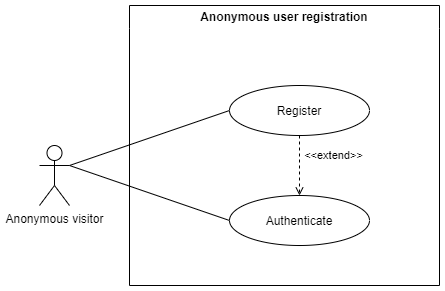

The diagram above was exported from draw.io. Its source (the exported page's mxGraphModel, read from the mxfile embedded in the PNG):
<mxGraphModel dx="1420" dy="768" grid="1" gridSize="10" guides="1" tooltips="1" connect="1" arrows="1" fold="1" page="1" pageScale="1" pageWidth="827" pageHeight="1169" math="0" shadow="0">
  <root>
    <mxCell id="0" />
    <mxCell id="1" parent="0" />
    <mxCell id="DmPUnxjsft_869vhr0Qe-1" value="Anonymous user registration" style="swimlane;whiteSpace=wrap;html=1;swimlaneLine=0;" parent="1" vertex="1">
      <mxGeometry x="200" y="60" width="310" height="280" as="geometry">
        <mxRectangle x="240" y="100" width="140" height="30" as="alternateBounds" />
      </mxGeometry>
    </mxCell>
    <mxCell id="DmPUnxjsft_869vhr0Qe-9" value="&lt;p style=&quot;line-height: 100%;&quot;&gt;Register&lt;/p&gt;" style="ellipse;whiteSpace=wrap;html=1;" parent="DmPUnxjsft_869vhr0Qe-1" vertex="1">
      <mxGeometry x="100" y="80" width="140" height="50" as="geometry" />
    </mxCell>
    <mxCell id="DmPUnxjsft_869vhr0Qe-18" value="&lt;p style=&quot;line-height: 100%;&quot;&gt;Authenticate&lt;/p&gt;" style="ellipse;whiteSpace=wrap;html=1;" parent="DmPUnxjsft_869vhr0Qe-1" vertex="1">
      <mxGeometry x="100" y="190" width="140" height="50" as="geometry" />
    </mxCell>
    <mxCell id="DmPUnxjsft_869vhr0Qe-10" value="&amp;lt;&amp;lt;extend&amp;gt;&amp;gt;" style="endArrow=open;html=1;rounded=0;exitX=0.5;exitY=1;exitDx=0;exitDy=0;endFill=0;dashed=1;entryX=0.5;entryY=0;entryDx=0;entryDy=0;" parent="DmPUnxjsft_869vhr0Qe-1" source="DmPUnxjsft_869vhr0Qe-9" target="DmPUnxjsft_869vhr0Qe-18" edge="1">
      <mxGeometry x="-0.3333" y="34" width="50" height="50" relative="1" as="geometry">
        <mxPoint x="234" y="565" as="sourcePoint" />
        <mxPoint x="240" y="60" as="targetPoint" />
        <Array as="points" />
        <mxPoint as="offset" />
      </mxGeometry>
    </mxCell>
    <mxCell id="DmPUnxjsft_869vhr0Qe-17" value="Anonymous visitor" style="shape=umlActor;verticalLabelPosition=bottom;verticalAlign=top;html=1;outlineConnect=0;" parent="1" vertex="1">
      <mxGeometry x="110" y="200" width="30" height="60" as="geometry" />
    </mxCell>
    <mxCell id="DmPUnxjsft_869vhr0Qe-19" value="" style="endArrow=none;html=1;rounded=0;exitX=1;exitY=0.3333333333333333;exitDx=0;exitDy=0;exitPerimeter=0;entryX=0;entryY=0.5;entryDx=0;entryDy=0;" parent="1" source="DmPUnxjsft_869vhr0Qe-17" target="DmPUnxjsft_869vhr0Qe-9" edge="1">
      <mxGeometry width="50" height="50" relative="1" as="geometry">
        <mxPoint x="390" y="150" as="sourcePoint" />
        <mxPoint x="440" y="100" as="targetPoint" />
      </mxGeometry>
    </mxCell>
    <mxCell id="DmPUnxjsft_869vhr0Qe-20" value="" style="endArrow=none;html=1;rounded=0;exitX=1;exitY=0.3333333333333333;exitDx=0;exitDy=0;exitPerimeter=0;entryX=0;entryY=0.5;entryDx=0;entryDy=0;" parent="1" source="DmPUnxjsft_869vhr0Qe-17" target="DmPUnxjsft_869vhr0Qe-18" edge="1">
      <mxGeometry width="50" height="50" relative="1" as="geometry">
        <mxPoint x="140" y="160" as="sourcePoint" />
        <mxPoint x="310" y="170" as="targetPoint" />
      </mxGeometry>
    </mxCell>
  </root>
</mxGraphModel>